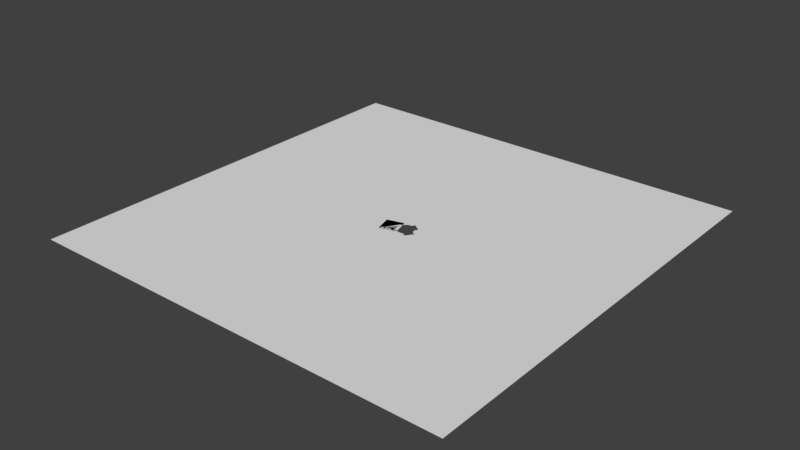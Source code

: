 # Source: plane.blend  (saved by Blender 2.79.0; exported with 4.5.12 LTS)
import bpy
from mathutils import Matrix  # noqa: F401  (used for matrix-valued properties, if any)

bpy.ops.wm.read_factory_settings(use_empty=True)
scene = bpy.context.scene
scene.name = 'Scene'

# ---- collections
col_collection_1 = bpy.data.collections.new('Collection 1'); scene.collection.children.link(col_collection_1)

# ---- world
world_world = bpy.data.worlds.new('World'); scene.world = world_world
world_world.color = (0.05088, 0.05088, 0.05088)
world_world.use_sun_shadow = False
world_world.sun_shadow_jitter_overblur = 0.0
world_world.cycles.sampling_method = 'MANUAL'

# ---- meshes
me_grid = bpy.data.meshes.new('Grid')
me_grid.from_pydata([(-2.0, -2.0, 0.0), (-1.556, -2.0, 0.0), (-1.111, -2.0, 0.0), (-0.6667, -2.0, 0.0), (-0.2222, -2.0, 0.0), (0.2222, -2.0, 0.0), (0.6667, -2.0, 0.0), (1.111, -2.0, 0.0), (1.556, -2.0, 0.0), (2.0, -2.0, 0.0), (-2.0, -1.556, 0.0), (-1.556, -1.556, 0.0), (-1.111, -1.556, 0.0), (-0.6667, -1.556, 0.0), (-0.2222, -1.556, 0.0), (0.2222, -1.556, 0.0), (0.6667, -1.556, 0.0), (1.111, -1.556, 0.0), (1.556, -1.556, 0.0), (2.0, -1.556, 0.0), (-2.0, -1.111, 0.0), (-1.556, -1.111, 0.0), (-1.111, -1.111, 0.0), (-0.6667, -1.111, 0.0), (-0.2222, -1.111, 0.0), (0.2222, -1.111, 0.0), (0.6667, -1.111, 0.0), (1.111, -1.111, 0.0), (1.556, -1.111, 0.0), (2.0, -1.111, 0.0), (-2.0, -0.6667, 0.0), (-1.556, -0.6667, 0.0), (-1.111, -0.6667, 0.0), (-0.6667, -0.6667, 0.0), (-0.2222, -0.6667, 0.0), (0.2222, -0.6667, 0.0), (0.6667, -0.6667, 0.0), (1.111, -0.6667, 0.0), (1.556, -0.6667, 0.0), (2.0, -0.6667, 0.0), (-2.0, -0.2222, 0.0), (-1.556, -0.2222, 0.0), (-1.111, -0.2222, 0.0), (-0.6667, -0.2222, 0.0), (-0.2222, -0.2222, 0.0), (0.2222, -0.2222, 0.0), (0.6667, -0.2222, 0.0), (1.111, -0.2222, 0.0), (1.556, -0.2222, 0.0), (2.0, -0.2222, 0.0), (-2.0, 0.2222, 0.0), (-1.556, 0.2222, 0.0), (-1.111, 0.2222, 0.0), (-0.6667, 0.2222, 0.0), (-0.2222, 0.2222, 0.0), (0.2222, 0.2222, 0.0), (0.6667, 0.2222, 0.0), (1.111, 0.2222, 0.0), (1.556, 0.2222, 0.0), (2.0, 0.2222, 0.0), (-2.0, 0.6667, 0.0), (-1.556, 0.6667, 0.0), (-1.111, 0.6667, 0.0), (-0.6667, 0.6667, 0.0), (-0.2222, 0.6667, 0.0), (0.2222, 0.6667, 0.0), (0.6667, 0.6667, 0.0), (1.111, 0.6667, 0.0), (1.556, 0.6667, 0.0), (2.0, 0.6667, 0.0), (-2.0, 1.111, 0.0), (-1.556, 1.111, 0.0), (-1.111, 1.111, 0.0), (-0.6667, 1.111, 0.0), (-0.2222, 1.111, 0.0), (0.2222, 1.111, 0.0), (0.6667, 1.111, 0.0), (1.111, 1.111, 0.0), (1.556, 1.111, 0.0), (2.0, 1.111, 0.0), (-2.0, 1.556, 0.0), (-1.556, 1.556, 0.0), (-1.111, 1.556, 0.0), (-0.6667, 1.556, 0.0), (-0.2222, 1.556, 0.0), (0.2222, 1.556, 0.0), (0.6667, 1.556, 0.0), (1.111, 1.556, 0.0), (1.556, 1.556, 0.0), (2.0, 1.556, 0.0), (-2.0, 2.0, 0.0), (-1.556, 2.0, 0.0), (-1.111, 2.0, 0.0), (-0.6667, 2.0, 0.0), (-0.2222, 2.0, 0.0), (0.2222, 2.0, 0.0), (0.6667, 2.0, 0.0), (1.111, 2.0, 0.0), (1.556, 2.0, 0.0), (2.0, 2.0, 0.0)], [], [(0, 1, 11, 10), (1, 2, 12, 11), (2, 3, 13, 12), (3, 4, 14, 13), (4, 5, 15, 14), (5, 6, 16, 15), (6, 7, 17, 16), (7, 8, 18, 17), (8, 9, 19, 18), (10, 11, 21, 20), (11, 12, 22, 21), (12, 13, 23, 22), (13, 14, 24, 23), (14, 15, 25, 24), (15, 16, 26, 25), (16, 17, 27, 26), (17, 18, 28, 27), (18, 19, 29, 28), (20, 21, 31, 30), (21, 22, 32, 31), (22, 23, 33, 32), (23, 24, 34, 33), (24, 25, 35, 34), (25, 26, 36, 35), (26, 27, 37, 36), (27, 28, 38, 37), (28, 29, 39, 38), (30, 31, 41, 40), (31, 32, 42, 41), (32, 33, 43, 42), (33, 34, 44, 43), (34, 35, 45, 44), (35, 36, 46, 45), (36, 37, 47, 46), (37, 38, 48, 47), (38, 39, 49, 48), (40, 41, 51, 50), (41, 42, 52, 51), (42, 43, 53, 52), (43, 44, 54, 53), (44, 45, 55, 54), (45, 46, 56, 55), (46, 47, 57, 56), (47, 48, 58, 57), (48, 49, 59, 58), (50, 51, 61, 60), (51, 52, 62, 61), (52, 53, 63, 62), (53, 54, 64, 63), (54, 55, 65, 64), (55, 56, 66, 65), (56, 57, 67, 66), (57, 58, 68, 67), (58, 59, 69, 68), (60, 61, 71, 70), (61, 62, 72, 71), (62, 63, 73, 72), (63, 64, 74, 73), (64, 65, 75, 74), (65, 66, 76, 75), (66, 67, 77, 76), (67, 68, 78, 77), (68, 69, 79, 78), (70, 71, 81, 80), (71, 72, 82, 81), (72, 73, 83, 82), (73, 74, 84, 83), (74, 75, 85, 84), (75, 76, 86, 85), (76, 77, 87, 86), (77, 78, 88, 87), (78, 79, 89, 88), (80, 81, 91, 90), (81, 82, 92, 91), (82, 83, 93, 92), (83, 84, 94, 93), (84, 85, 95, 94), (85, 86, 96, 95), (86, 87, 97, 96), (87, 88, 98, 97), (88, 89, 99, 98)])
me_grid.use_remesh_preserve_volume = False
me_grid.use_remesh_preserve_attributes = False
me_grid.use_mirror_vertex_groups = False
me_grid.update()
me_plane_002 = bpy.data.meshes.new('Plane.002')
me_plane_002.from_pydata([(-0.04475, -0.07205, 0.0), (-0.03604, -0.06971, 0.0), (-0.02733, -0.06738, 0.0), (-0.001198, -0.06038, 0.0), (0.007512, -0.05805, 0.0), (-0.05579, -0.06567, 0.0), (-0.04708, -0.06334, 0.0), (-0.03837, -0.061, 0.0), (-0.02095, -0.05634, 0.0), (-0.01224, -0.054, 0.0), (0.005178, -0.04934, 0.0), (0.01389, -0.047, 0.0), (-0.05813, -0.05696, 0.0), (-0.04942, -0.05463, 0.0), (-0.04071, -0.05229, 0.0), (-0.032, -0.04996, 0.0), (-0.02329, -0.04763, 0.0), (-0.01458, -0.04529, 0.0), (-0.005865, -0.04296, 0.0), (0.002844, -0.04063, 0.0), (-0.05175, -0.04592, 0.0), (-0.04304, -0.04358, 0.0), (-0.03433, -0.04125, 0.0), (-0.02562, -0.03892, 0.0), (-0.01691, -0.03658, 0.0), (-0.008199, -0.03425, 0.0), (0.0005107, -0.03192, 0.0), (-0.03666, -0.03254, 0.0), (-0.02795, -0.03021, 0.0), (-0.01924, -0.02787, 0.0), (-0.01053, -0.02554, 0.0), (-0.001823, -0.02321, 0.0), (-0.02158, -0.01916, 0.0), (-0.01287, -0.01683, 0.0), (-0.004157, -0.0145, 0.0), (-0.006491, -0.005786, 0.0), (0.002219, -0.003452, 0.0), (-0.0001147, 0.005258, 0.0), (0.008595, 0.007592, 0.0), (-1.0, -1.0, 0.0), (1.0, -1.0, 0.0), (-1.0, 1.0, 0.0), (1.0, 1.0, 0.0), (0.006809, -0.04784, -7.451e-09), (0.01188, -0.05732, -7.451e-09), (0.003687, -0.03754, 1.676e-07), (0.0187, -0.06563, -7.451e-09), (0.04679, -0.08065, -7.451e-09), (0.05749, -0.0817, -7.451e-09), (0.0365, -0.07752, -7.451e-09), (0.06819, -0.08065, -7.451e-09), (0.01188, 0.003635, 4.154e-07), (0.002633, -0.02684, -7.451e-09), (0.02701, -0.07245, -7.451e-09), (0.08498, -0.07405, -2.171e-10), (0.07848, -0.07752, -7.451e-09), (0.008668, -0.002372, 6.233e-08), (0.04112, 0.02473, 7.926e-07), (0.03355, 0.02398, 5.774e-08), (0.02628, 0.02178, 5.774e-08), (0.005298, -0.02888, 3.073e-08), (0.008881, -0.03558, -6.519e-09), (0.003092, -0.02161, -1.118e-08), (0.003135, -0.02175, -7.451e-09), (0.0137, -0.04146, -6.519e-09), (0.03355, -0.05207, -1.118e-08), (0.04112, -0.05281, 1.863e-09), (0.02628, -0.04986, 1.863e-09), (0.07915, -0.006478, 1.863e-09), (0.07989, -0.01404, 1.863e-09), (0.07694, 0.0007953, 1.863e-09), (0.04868, -0.05207, 1.863e-09), (0.0137, 0.01337, 6.24e-08), (0.01958, 0.0182, 5.774e-08), (0.008881, 0.007498, 6.24e-08), (0.002347, -0.01404, -1.118e-08), (0.01958, -0.04628, -6.519e-09), (0.003092, -0.006478, -2.794e-09), (0.002601, -0.01147, -2.318e-10), (0.05596, -0.04986, 1.863e-09), (0.005298, 0.0007953, -1.975e-06), (0.08557, 0.01435, 9.313e-10), (0.07657, 0.00149, 1.863e-09), (0.05126, 0.03837, 2.561e-07), (0.04168, 0.02467, 7.335e-07), (0.09772, -0.02679, 9.313e-10), (0.0737, -0.0611, -9.313e-10), (0.05692, -0.04935, 1.262e-09), (0.06874, -0.05763, -2.209e-10), (0.07987, -0.01429, 1.863e-09), (0.004189, -0.0383, 0.0), (0.004752, -0.04011, 1.449e-07), (0.008022, -0.03924, 0.0), (0.016, -0.04334, 0.0), (0.01177, -0.03911, 0.0), (0.0186, -0.04574, 0.0), (0.01137, -0.03861, 0.0), (0.006546, -0.04697, 0.0), (0.007306, -0.04877, 0.0), (0.0203, -0.04865, 1.225e-07), (0.01589, -0.0558, 7.607e-08), (0.01023, -0.05334, 0.0), (0.01167, -0.05693, 0.0), (0.01209, -0.05012, 1.046e-07), (0.005241, -0.04932, -7.439e-09), (0.006118, -0.03041, 0.0), (-0.01595, -0.04018, 0.0), (-0.008533, -0.06234, -7.337e-09), (-0.01909, -0.02845, -2.732e-09), (-0.0251, -0.03878, -2.254e-10), (-0.01816, -0.03193, 0.0), (-0.02647, -0.03575, 0.0), (-0.02554, -0.03921, 0.0), (-0.0229, -0.04696, -1.089e-08), (-0.01992, -0.06018, 1.637e-07), (-0.02751, -0.03186, -1.911e-06), (-0.03103, -0.03103, 0.0), (-0.03579, -0.03579, 0.0), (-0.0306, -0.03092, 5.967e-08), (-0.03551, -0.03683, 0.0), (-0.0308, -0.03515, -1.904e-06), (-0.03116, -0.0404, -2.699e-09), (-0.03292, -0.04649, 0.0), (-0.02914, -0.04501, -1.082e-08), (-0.02236, -0.0511, -7.265e-09), (-0.03035, -0.05885, -7.205e-09), (-0.03815, -0.06183, 0.0), (-0.04229, -0.04229, 0.0), (-0.0379, -0.04221, 0.0), (-0.04272, -0.04303, 5.893e-08), (-0.03742, -0.0466, -2.681e-09), (-0.0381, -0.0516, 0.0), (-0.03498, -0.05076, -1.076e-08), (-0.04031, -0.05377, 0.0), (-0.04378, -0.04378, 0.0), (-0.04336, -0.04367, 5.889e-08), (-0.05024, -0.05154, 0.0), (-0.04812, -0.05238, 0.0), (-0.04288, -0.04419, 5.92e-08), (-0.04769, -0.06105, 0.0), (-0.03975, -0.06339, -1.07e-08), (-0.0511, -0.06442, -2.193e-10), (-0.05508, -0.06834, 0.0), (-0.05654, -0.05654, 0.0), (-0.05612, -0.05642, 5.81e-08), (-0.05073, -0.05498, 0.0), (-0.0486, -0.05768, -2.65e-09), (-0.05761, -0.0589, 0.0), (-0.05598, -0.06498, 0.0), (0.003043, -0.006527, -2.794e-09), (0.002477, -0.01272, 0.0), (0.00332, -0.02705, 5.131e-08), (-0.001145, -0.02574, 0.0), (0.003065, -0.03123, 6.435e-08), (-0.005527, -0.005527, 0.0), (-0.006342, -0.006342, 0.0), (-0.005086, -0.005409, 6.124e-08), (-0.006054, -0.007416, 0.0), (0.0005951, -0.003887, 0.0), (-0.004334, -0.01383, 0.0), (-0.007454, -0.007454, 0.0), (-0.006274, -0.006596, 6.117e-08), (-0.009309, -0.01067, 0.0), (-0.01224, -0.01666, -1.941e-06), (-0.0137, -0.0137, 0.0), (-0.007894, -0.008216, 6.107e-08), (-0.01342, -0.01477, 0.0), (0.000904, -0.01314, -2.314e-10), (-0.003387, -0.01737, 0.0), (-0.01171, -0.02114, 0.0), (-0.009027, -0.02293, -2.291e-10), (-0.006045, -0.03052, -1.107e-08), (-0.01028, -0.02647, 0.0), (-0.01828, -0.01828, 0.0), (-0.01784, -0.01816, 6.046e-08), (-0.02107, -0.02107, 0.0), (-0.0121, -0.02596, 0.0), (-0.02487, -0.02487, 0.0), (-0.0267, -0.02803, 0.0), (-0.0105, -0.03487, -1.102e-08), (-0.02843, -0.02843, 0.0), (-0.02531, -0.02562, 6e-08), (-0.02815, -0.02948, 0.0), (0.007225, 0.007225, 0.0), (0.007672, 0.007345, 6.203e-08), (0.001311, -6.146e-05, 0.0), (0.01177, -0.03911, 0.0), (0.02117, -0.04713, 0.0), (0.007306, -0.04877, 0.0), (0.00401, -0.03861, 0.0), (0.002477, -0.01272, 0.0), (0.003122, -0.02188, 0.0), (0.003171, -0.02187, 0.0), (0.006118, -0.03041, 0.0)], [(51, 56), (64, 94), (100, 101), (102, 101), (4, 102), (11, 103), (101, 98), (10, 104), (45, 90), (19, 18), (25, 26), (96, 92), (97, 91), (24, 106), (9, 8), (3, 107), (29, 108), (23, 111), (16, 113), (17, 16), (8, 114), (28, 115), (27, 116), (118, 119), (22, 120), (22, 121), (15, 123), (16, 124), (15, 16), (125, 126), (7, 126), (27, 117), (128, 119), (22, 128), (21, 129), (15, 132), (21, 135), (20, 134), (21, 138), (13, 14), (5, 141), (144, 136), (13, 146), (6, 141), (12, 143), (144, 147), (145, 147), (5, 148), (78, 150), (31, 152), (60, 105), (35, 154), (156, 157), (158, 157), (35, 155), (33, 162), (33, 163), (30, 31), (25, 171), (174, 166), (33, 166), (32, 173), (32, 175), (29, 28), (30, 172), (25, 179), (28, 178), (118, 182), (28, 182), (156, 185), (38, 184), (12, 39), (143, 144), (20, 39), (134, 21), (21, 130), (27, 134), (116, 118), (32, 116), (173, 174), (35, 173), (154, 156), (158, 36)], [(39, 40, 54, 55, 50, 48, 47, 49, 53, 46, 1, 0, 142), (78, 77, 149, 36, 80, 74, 38, 183, 37, 41, 39, 142, 141, 139, 133, 14, 131, 122, 112, 23, 109, 110, 176, 169, 163, 159, 34, 167), (88, 87, 79, 71, 66, 65, 67, 187, 76, 95, 93, 64, 186, 61, 45, 189, 43, 188, 102, 44, 46, 53, 49, 47, 48, 50, 55, 54), (45, 61, 193, 60, 192, 63, 191, 52, 153), (93, 95, 76), (167, 34, 168), (168, 34, 159, 163, 169, 176, 170), (109, 23, 112), (131, 14, 133), (41, 37, 183, 38, 74, 72, 73, 59, 58, 57, 84, 83, 81, 82, 70, 68, 69, 89, 85, 86, 88, 54, 40, 42), (80, 36, 77), (149, 77, 36), (145, 13, 136), (137, 136, 13), (142, 0, 140, 3, 10, 43, 189, 45, 26, 24, 109, 112, 122, 131, 133, 139, 141), (109, 24, 26, 52, 191, 63, 62, 31, 75, 190, 78, 167, 168, 170, 30, 176, 110), (176, 30, 170), (75, 31, 62), (26, 153, 52), (153, 26, 45), (3, 140, 2, 46, 44, 102, 188, 43, 10), (46, 2, 140, 0, 1)])
me_plane_002.use_remesh_preserve_volume = False
me_plane_002.use_remesh_preserve_attributes = False
me_plane_002.use_mirror_vertex_groups = False
me_plane_002.update()

# ---- objects
ob_grid = bpy.data.objects.new('Grid', me_grid)
ob_plane = bpy.data.objects.new('Plane', me_plane_002)

# ---- transforms, parenting, visibility, modifiers, constraints
ob_grid.location = (-197.6, -197.0, 0.0)
ob_grid.rotation_euler = (0.0, 0.0, 0.2618)
ob_grid.scale = (161.9, 161.9, 161.9)
ob_grid.lock_location = (False, False, True)
ob_grid.lineart.crease_threshold = 0.0
ob_plane.location = (0.0, 0.0, 0.0)
ob_plane.scale = (7979.0, 7979.0, 7979.0)
ob_plane.lock_location = (True, True, True)
ob_plane.lineart.crease_threshold = 0.0

# ---- collection membership
col_collection_1.objects.link(ob_grid)
col_collection_1.objects.link(ob_plane)

# ---- scene / render settings (as saved in the file)
scene.frame_start = 1; scene.frame_end = 250; scene.frame_set(1)
scene.render.engine = 'BLENDER_EEVEE_NEXT'
scene.render.resolution_percentage = 50
scene.render.dither_intensity = 0.0
scene.cycles.use_denoising = False
scene.cycles.samples = 128
scene.cycles.sampling_pattern = 'TABULATED_SOBOL'
scene.cycles.use_adaptive_sampling = False
scene.cycles.use_light_tree = False
scene.cycles.blur_glossy = 0.0
scene.cycles.sample_clamp_indirect = 0.0
scene.view_settings.view_transform = 'Standard'
bpy.context.view_layer.update()

# ---- added for rendering (the .blend has no active camera and no usable light): camera, sun
cam_auto = bpy.data.cameras.new('AutoCamera')
cam_auto.lens = 50.0
cam_auto.sensor_width = 36.0
cam_auto.clip_end = 366457.0
ob_auto_camera = bpy.data.objects.new('AutoCamera', cam_auto)
scene.collection.objects.link(ob_auto_camera)
ob_auto_camera.location = (20880.8, -25057.0, 16704.6)
ob_auto_camera.rotation_euler = (1.09748, -7.21219e-08, 0.694738)
scene.camera = ob_auto_camera
light_auto_sun = bpy.data.lights.new('AutoSun', 'SUN')
light_auto_sun.energy = 3.0
light_auto_sun.angle = 0.0523599
ob_auto_sun = bpy.data.objects.new('AutoSun', light_auto_sun)
scene.collection.objects.link(ob_auto_sun)
ob_auto_sun.rotation_euler = (0.872665, 0.174533, 0.523599)
bpy.context.view_layer.update()
